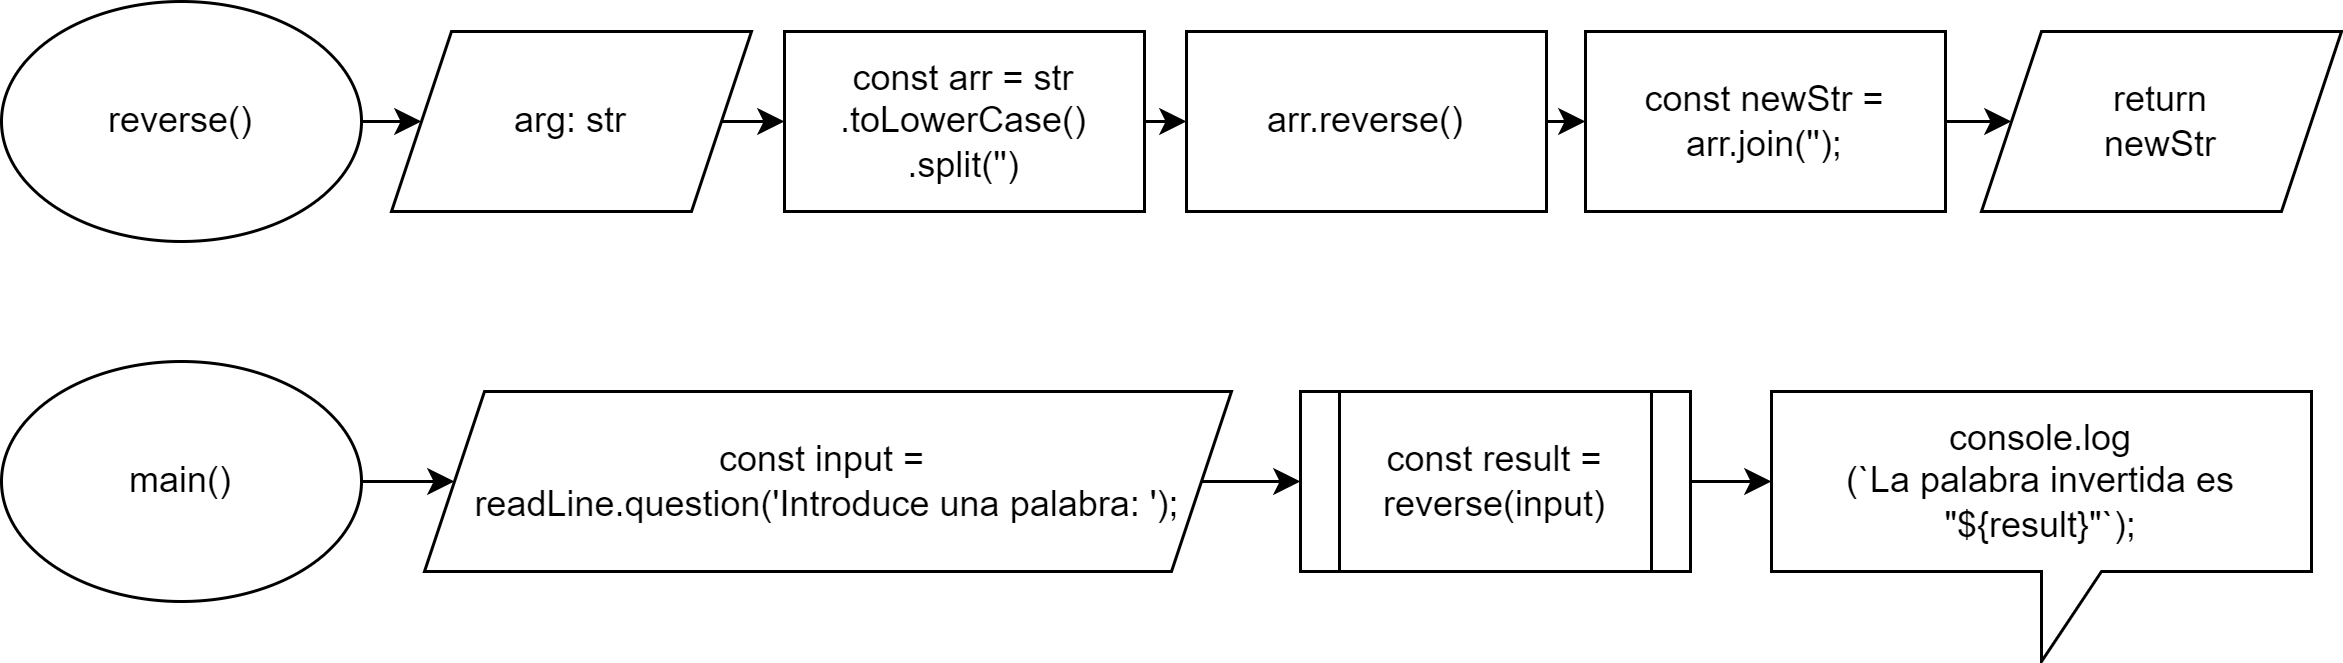

The diagram above was exported from draw.io. Its source (the exported page's mxGraphModel, read from the mxfile embedded in the PNG):
<mxGraphModel dx="1002" dy="551" grid="1" gridSize="10" guides="1" tooltips="1" connect="1" arrows="1" fold="1" page="1" pageScale="1" pageWidth="827" pageHeight="1169" math="0" shadow="0">
  <root>
    <mxCell id="0" />
    <mxCell id="1" parent="0" />
    <mxCell id="zxuNkUaESESO3BKBlrED-7" style="edgeStyle=orthogonalEdgeStyle;rounded=0;orthogonalLoop=1;jettySize=auto;html=1;exitX=1;exitY=0.5;exitDx=0;exitDy=0;entryX=0;entryY=0.5;entryDx=0;entryDy=0;" parent="1" source="zxuNkUaESESO3BKBlrED-1" target="zxuNkUaESESO3BKBlrED-2" edge="1">
      <mxGeometry relative="1" as="geometry" />
    </mxCell>
    <mxCell id="zxuNkUaESESO3BKBlrED-1" value="reverse()" style="ellipse;whiteSpace=wrap;html=1;" parent="1" vertex="1">
      <mxGeometry x="30" y="20" width="120" height="80" as="geometry" />
    </mxCell>
    <mxCell id="zxuNkUaESESO3BKBlrED-8" style="edgeStyle=orthogonalEdgeStyle;rounded=0;orthogonalLoop=1;jettySize=auto;html=1;exitX=1;exitY=0.5;exitDx=0;exitDy=0;entryX=0;entryY=0.5;entryDx=0;entryDy=0;" parent="1" source="zxuNkUaESESO3BKBlrED-2" target="zxuNkUaESESO3BKBlrED-3" edge="1">
      <mxGeometry relative="1" as="geometry" />
    </mxCell>
    <mxCell id="zxuNkUaESESO3BKBlrED-2" value="arg: str" style="shape=parallelogram;perimeter=parallelogramPerimeter;whiteSpace=wrap;html=1;fixedSize=1;" parent="1" vertex="1">
      <mxGeometry x="160" y="30" width="120" height="60" as="geometry" />
    </mxCell>
    <mxCell id="zxuNkUaESESO3BKBlrED-9" style="edgeStyle=orthogonalEdgeStyle;rounded=0;orthogonalLoop=1;jettySize=auto;html=1;exitX=1;exitY=0.5;exitDx=0;exitDy=0;entryX=0;entryY=0.5;entryDx=0;entryDy=0;" parent="1" source="zxuNkUaESESO3BKBlrED-3" target="zxuNkUaESESO3BKBlrED-4" edge="1">
      <mxGeometry relative="1" as="geometry" />
    </mxCell>
    <mxCell id="zxuNkUaESESO3BKBlrED-3" value="const arr =&amp;nbsp;&lt;span style=&quot;background-color: initial;&quot;&gt;str&lt;/span&gt;&lt;div&gt;.toLowerCase()&lt;/div&gt;&lt;div&gt;.split('')&lt;/div&gt;" style="rounded=0;whiteSpace=wrap;html=1;" parent="1" vertex="1">
      <mxGeometry x="291" y="30" width="120" height="60" as="geometry" />
    </mxCell>
    <mxCell id="zxuNkUaESESO3BKBlrED-10" style="edgeStyle=orthogonalEdgeStyle;rounded=0;orthogonalLoop=1;jettySize=auto;html=1;exitX=1;exitY=0.5;exitDx=0;exitDy=0;entryX=0;entryY=0.5;entryDx=0;entryDy=0;" parent="1" source="zxuNkUaESESO3BKBlrED-4" target="zxuNkUaESESO3BKBlrED-5" edge="1">
      <mxGeometry relative="1" as="geometry" />
    </mxCell>
    <mxCell id="zxuNkUaESESO3BKBlrED-4" value="arr.reverse()" style="rounded=0;whiteSpace=wrap;html=1;" parent="1" vertex="1">
      <mxGeometry x="425" y="30" width="120" height="60" as="geometry" />
    </mxCell>
    <mxCell id="zxuNkUaESESO3BKBlrED-11" style="edgeStyle=orthogonalEdgeStyle;rounded=0;orthogonalLoop=1;jettySize=auto;html=1;exitX=1;exitY=0.5;exitDx=0;exitDy=0;entryX=0;entryY=0.5;entryDx=0;entryDy=0;" parent="1" source="zxuNkUaESESO3BKBlrED-5" target="zxuNkUaESESO3BKBlrED-6" edge="1">
      <mxGeometry relative="1" as="geometry" />
    </mxCell>
    <mxCell id="zxuNkUaESESO3BKBlrED-5" value="const newStr =&lt;div&gt;arr.join('');&lt;br&gt;&lt;/div&gt;" style="rounded=0;whiteSpace=wrap;html=1;" parent="1" vertex="1">
      <mxGeometry x="558" y="30" width="120" height="60" as="geometry" />
    </mxCell>
    <mxCell id="zxuNkUaESESO3BKBlrED-6" value="return&lt;div&gt;newStr&lt;/div&gt;" style="shape=parallelogram;perimeter=parallelogramPerimeter;whiteSpace=wrap;html=1;fixedSize=1;" parent="1" vertex="1">
      <mxGeometry x="690" y="30" width="120" height="60" as="geometry" />
    </mxCell>
    <mxCell id="zxuNkUaESESO3BKBlrED-17" value="" style="edgeStyle=orthogonalEdgeStyle;rounded=0;orthogonalLoop=1;jettySize=auto;html=1;" parent="1" source="zxuNkUaESESO3BKBlrED-12" target="zxuNkUaESESO3BKBlrED-13" edge="1">
      <mxGeometry relative="1" as="geometry" />
    </mxCell>
    <mxCell id="zxuNkUaESESO3BKBlrED-12" value="main()" style="ellipse;whiteSpace=wrap;html=1;" parent="1" vertex="1">
      <mxGeometry x="30" y="140" width="120" height="80" as="geometry" />
    </mxCell>
    <mxCell id="zxuNkUaESESO3BKBlrED-18" value="" style="edgeStyle=orthogonalEdgeStyle;rounded=0;orthogonalLoop=1;jettySize=auto;html=1;" parent="1" source="zxuNkUaESESO3BKBlrED-13" target="zxuNkUaESESO3BKBlrED-14" edge="1">
      <mxGeometry relative="1" as="geometry" />
    </mxCell>
    <mxCell id="zxuNkUaESESO3BKBlrED-13" value="const input =&amp;nbsp;&lt;div&gt;readLine.question('Introduce una palabra: ');&lt;/div&gt;" style="shape=parallelogram;perimeter=parallelogramPerimeter;whiteSpace=wrap;html=1;fixedSize=1;" parent="1" vertex="1">
      <mxGeometry x="171" y="150" width="269" height="60" as="geometry" />
    </mxCell>
    <mxCell id="zxuNkUaESESO3BKBlrED-14" value="const result =&lt;div&gt;reverse(input)&lt;br&gt;&lt;/div&gt;" style="shape=process;whiteSpace=wrap;html=1;backgroundOutline=1;" parent="1" vertex="1">
      <mxGeometry x="463" y="150" width="130" height="60" as="geometry" />
    </mxCell>
    <mxCell id="zxuNkUaESESO3BKBlrED-16" value="console.log&lt;div&gt;(`La palabra invertida es &quot;${result}&quot;`);&lt;/div&gt;" style="shape=callout;whiteSpace=wrap;html=1;perimeter=calloutPerimeter;" parent="1" vertex="1">
      <mxGeometry x="620" y="150" width="180" height="90" as="geometry" />
    </mxCell>
    <mxCell id="zxuNkUaESESO3BKBlrED-20" style="edgeStyle=orthogonalEdgeStyle;rounded=0;orthogonalLoop=1;jettySize=auto;html=1;exitX=1;exitY=0.5;exitDx=0;exitDy=0;entryX=0;entryY=0;entryDx=0;entryDy=30;entryPerimeter=0;" parent="1" source="zxuNkUaESESO3BKBlrED-14" target="zxuNkUaESESO3BKBlrED-16" edge="1">
      <mxGeometry relative="1" as="geometry" />
    </mxCell>
  </root>
</mxGraphModel>